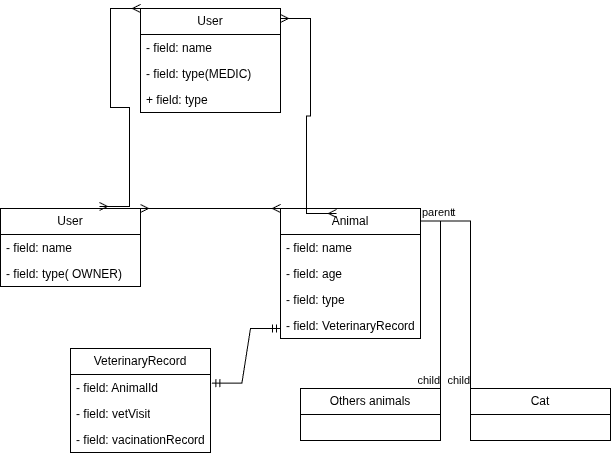

The diagram above was exported from draw.io. Its source (the exported page's mxGraphModel, read from the mxfile embedded in the PNG):
<mxGraphModel dx="2187" dy="759" grid="1" gridSize="10" guides="1" tooltips="1" connect="1" arrows="1" fold="1" page="1" pageScale="1" pageWidth="827" pageHeight="1169" background="light-dark(#FFFFFF,#120F11)" math="0" shadow="0">
  <root>
    <mxCell id="0" />
    <mxCell id="1" parent="0" />
    <mxCell id="I6pIxXoHpeff_tSxzsuH-24" value="Animal" style="swimlane;fontStyle=0;childLayout=stackLayout;horizontal=1;startSize=26;fillColor=none;horizontalStack=0;resizeParent=1;resizeParentMax=0;resizeLast=0;collapsible=1;marginBottom=0;whiteSpace=wrap;html=1;" parent="1" vertex="1">
      <mxGeometry x="-20" y="380" width="140" height="130" as="geometry" />
    </mxCell>
    <mxCell id="I6pIxXoHpeff_tSxzsuH-25" value="- field: name" style="text;strokeColor=none;fillColor=none;align=left;verticalAlign=top;spacingLeft=4;spacingRight=4;overflow=hidden;rotatable=0;points=[[0,0.5],[1,0.5]];portConstraint=eastwest;whiteSpace=wrap;html=1;" parent="I6pIxXoHpeff_tSxzsuH-24" vertex="1">
      <mxGeometry y="26" width="140" height="26" as="geometry" />
    </mxCell>
    <mxCell id="I6pIxXoHpeff_tSxzsuH-26" value="- field: age" style="text;strokeColor=none;fillColor=none;align=left;verticalAlign=top;spacingLeft=4;spacingRight=4;overflow=hidden;rotatable=0;points=[[0,0.5],[1,0.5]];portConstraint=eastwest;whiteSpace=wrap;html=1;" parent="I6pIxXoHpeff_tSxzsuH-24" vertex="1">
      <mxGeometry y="52" width="140" height="26" as="geometry" />
    </mxCell>
    <mxCell id="I6pIxXoHpeff_tSxzsuH-27" value="- field: type" style="text;strokeColor=none;fillColor=none;align=left;verticalAlign=top;spacingLeft=4;spacingRight=4;overflow=hidden;rotatable=0;points=[[0,0.5],[1,0.5]];portConstraint=eastwest;whiteSpace=wrap;html=1;" parent="I6pIxXoHpeff_tSxzsuH-24" vertex="1">
      <mxGeometry y="78" width="140" height="26" as="geometry" />
    </mxCell>
    <mxCell id="I6pIxXoHpeff_tSxzsuH-58" value="- field: VeterinaryRecord" style="text;strokeColor=none;fillColor=none;align=left;verticalAlign=top;spacingLeft=4;spacingRight=4;overflow=hidden;rotatable=0;points=[[0,0.5],[1,0.5]];portConstraint=eastwest;whiteSpace=wrap;html=1;" parent="I6pIxXoHpeff_tSxzsuH-24" vertex="1">
      <mxGeometry y="104" width="140" height="26" as="geometry" />
    </mxCell>
    <mxCell id="I6pIxXoHpeff_tSxzsuH-28" value="Cat" style="swimlane;fontStyle=0;childLayout=stackLayout;horizontal=1;startSize=26;fillColor=none;horizontalStack=0;resizeParent=1;resizeParentMax=0;resizeLast=0;collapsible=1;marginBottom=0;whiteSpace=wrap;html=1;" parent="1" vertex="1">
      <mxGeometry x="170" y="560" width="140" height="52" as="geometry">
        <mxRectangle x="170" y="560" width="60" height="30" as="alternateBounds" />
      </mxGeometry>
    </mxCell>
    <mxCell id="I6pIxXoHpeff_tSxzsuH-32" value="" style="endArrow=none;html=1;edgeStyle=orthogonalEdgeStyle;rounded=0;exitX=1.014;exitY=0.096;exitDx=0;exitDy=0;exitPerimeter=0;entryX=0;entryY=0;entryDx=0;entryDy=0;" parent="1" source="I6pIxXoHpeff_tSxzsuH-24" target="I6pIxXoHpeff_tSxzsuH-28" edge="1">
      <mxGeometry relative="1" as="geometry">
        <mxPoint x="-30" y="670" as="sourcePoint" />
        <mxPoint x="130" y="670" as="targetPoint" />
      </mxGeometry>
    </mxCell>
    <mxCell id="I6pIxXoHpeff_tSxzsuH-33" value="parent" style="edgeLabel;resizable=0;html=1;align=left;verticalAlign=bottom;" parent="I6pIxXoHpeff_tSxzsuH-32" connectable="0" vertex="1">
      <mxGeometry x="-1" relative="1" as="geometry" />
    </mxCell>
    <mxCell id="I6pIxXoHpeff_tSxzsuH-34" value="child" style="edgeLabel;resizable=0;html=1;align=right;verticalAlign=bottom;" parent="I6pIxXoHpeff_tSxzsuH-32" connectable="0" vertex="1">
      <mxGeometry x="1" relative="1" as="geometry" />
    </mxCell>
    <mxCell id="I6pIxXoHpeff_tSxzsuH-35" value="Others animals" style="swimlane;fontStyle=0;childLayout=stackLayout;horizontal=1;startSize=26;fillColor=none;horizontalStack=0;resizeParent=1;resizeParentMax=0;resizeLast=0;collapsible=1;marginBottom=0;whiteSpace=wrap;html=1;" parent="1" vertex="1">
      <mxGeometry y="560" width="140" height="52" as="geometry" />
    </mxCell>
    <mxCell id="I6pIxXoHpeff_tSxzsuH-39" value="" style="endArrow=none;html=1;edgeStyle=orthogonalEdgeStyle;rounded=0;exitX=1;exitY=0.096;exitDx=0;exitDy=0;exitPerimeter=0;entryX=1;entryY=0;entryDx=0;entryDy=0;" parent="1" source="I6pIxXoHpeff_tSxzsuH-24" target="I6pIxXoHpeff_tSxzsuH-35" edge="1">
      <mxGeometry relative="1" as="geometry">
        <mxPoint x="-30" y="670" as="sourcePoint" />
        <mxPoint x="130" y="670" as="targetPoint" />
      </mxGeometry>
    </mxCell>
    <mxCell id="I6pIxXoHpeff_tSxzsuH-40" value="parent" style="edgeLabel;resizable=0;html=1;align=left;verticalAlign=bottom;" parent="I6pIxXoHpeff_tSxzsuH-39" connectable="0" vertex="1">
      <mxGeometry x="-1" relative="1" as="geometry" />
    </mxCell>
    <mxCell id="I6pIxXoHpeff_tSxzsuH-41" value="child" style="edgeLabel;resizable=0;html=1;align=right;verticalAlign=bottom;" parent="I6pIxXoHpeff_tSxzsuH-39" connectable="0" vertex="1">
      <mxGeometry x="1" relative="1" as="geometry" />
    </mxCell>
    <mxCell id="I6pIxXoHpeff_tSxzsuH-42" value="User" style="swimlane;fontStyle=0;childLayout=stackLayout;horizontal=1;startSize=26;fillColor=none;horizontalStack=0;resizeParent=1;resizeParentMax=0;resizeLast=0;collapsible=1;marginBottom=0;whiteSpace=wrap;html=1;" parent="1" vertex="1">
      <mxGeometry x="-300" y="380" width="140" height="78" as="geometry" />
    </mxCell>
    <mxCell id="I6pIxXoHpeff_tSxzsuH-43" value="- field: name" style="text;strokeColor=none;fillColor=none;align=left;verticalAlign=top;spacingLeft=4;spacingRight=4;overflow=hidden;rotatable=0;points=[[0,0.5],[1,0.5]];portConstraint=eastwest;whiteSpace=wrap;html=1;" parent="I6pIxXoHpeff_tSxzsuH-42" vertex="1">
      <mxGeometry y="26" width="140" height="26" as="geometry" />
    </mxCell>
    <mxCell id="I6pIxXoHpeff_tSxzsuH-44" value="- field: type( OWNER)" style="text;strokeColor=none;fillColor=none;align=left;verticalAlign=top;spacingLeft=4;spacingRight=4;overflow=hidden;rotatable=0;points=[[0,0.5],[1,0.5]];portConstraint=eastwest;whiteSpace=wrap;html=1;" parent="I6pIxXoHpeff_tSxzsuH-42" vertex="1">
      <mxGeometry y="52" width="140" height="26" as="geometry" />
    </mxCell>
    <mxCell id="I6pIxXoHpeff_tSxzsuH-46" value="User" style="swimlane;fontStyle=0;childLayout=stackLayout;horizontal=1;startSize=26;fillColor=none;horizontalStack=0;resizeParent=1;resizeParentMax=0;resizeLast=0;collapsible=1;marginBottom=0;whiteSpace=wrap;html=1;" parent="1" vertex="1">
      <mxGeometry x="-160" y="180" width="140" height="104" as="geometry" />
    </mxCell>
    <mxCell id="I6pIxXoHpeff_tSxzsuH-47" value="- field: name" style="text;strokeColor=none;fillColor=none;align=left;verticalAlign=top;spacingLeft=4;spacingRight=4;overflow=hidden;rotatable=0;points=[[0,0.5],[1,0.5]];portConstraint=eastwest;whiteSpace=wrap;html=1;" parent="I6pIxXoHpeff_tSxzsuH-46" vertex="1">
      <mxGeometry y="26" width="140" height="26" as="geometry" />
    </mxCell>
    <mxCell id="I6pIxXoHpeff_tSxzsuH-48" value="- field: type(MEDIC)" style="text;strokeColor=none;fillColor=none;align=left;verticalAlign=top;spacingLeft=4;spacingRight=4;overflow=hidden;rotatable=0;points=[[0,0.5],[1,0.5]];portConstraint=eastwest;whiteSpace=wrap;html=1;" parent="I6pIxXoHpeff_tSxzsuH-46" vertex="1">
      <mxGeometry y="52" width="140" height="26" as="geometry" />
    </mxCell>
    <mxCell id="I6pIxXoHpeff_tSxzsuH-49" value="+ field: type" style="text;strokeColor=none;fillColor=none;align=left;verticalAlign=top;spacingLeft=4;spacingRight=4;overflow=hidden;rotatable=0;points=[[0,0.5],[1,0.5]];portConstraint=eastwest;whiteSpace=wrap;html=1;" parent="I6pIxXoHpeff_tSxzsuH-46" vertex="1">
      <mxGeometry y="78" width="140" height="26" as="geometry" />
    </mxCell>
    <mxCell id="I6pIxXoHpeff_tSxzsuH-50" value="" style="edgeStyle=entityRelationEdgeStyle;fontSize=12;html=1;endArrow=ERmany;startArrow=ERmany;rounded=0;entryX=1;entryY=0.096;entryDx=0;entryDy=0;entryPerimeter=0;exitX=0.4;exitY=0.038;exitDx=0;exitDy=0;exitPerimeter=0;" parent="1" source="I6pIxXoHpeff_tSxzsuH-24" target="I6pIxXoHpeff_tSxzsuH-46" edge="1">
      <mxGeometry width="100" height="100" relative="1" as="geometry">
        <mxPoint y="360" as="sourcePoint" />
        <mxPoint x="100" y="260" as="targetPoint" />
      </mxGeometry>
    </mxCell>
    <mxCell id="I6pIxXoHpeff_tSxzsuH-51" value="" style="edgeStyle=entityRelationEdgeStyle;fontSize=12;html=1;endArrow=ERmany;startArrow=ERmany;rounded=0;entryX=1;entryY=0;entryDx=0;entryDy=0;exitX=0;exitY=0;exitDx=0;exitDy=0;" parent="1" source="I6pIxXoHpeff_tSxzsuH-24" target="I6pIxXoHpeff_tSxzsuH-42" edge="1">
      <mxGeometry width="100" height="100" relative="1" as="geometry">
        <mxPoint y="360" as="sourcePoint" />
        <mxPoint x="100" y="260" as="targetPoint" />
      </mxGeometry>
    </mxCell>
    <mxCell id="I6pIxXoHpeff_tSxzsuH-52" value="" style="edgeStyle=entityRelationEdgeStyle;fontSize=12;html=1;endArrow=ERmany;startArrow=ERmany;rounded=0;entryX=-0.029;entryY=0.135;entryDx=0;entryDy=0;entryPerimeter=0;exitX=0.707;exitY=-0.026;exitDx=0;exitDy=0;exitPerimeter=0;" parent="1" source="I6pIxXoHpeff_tSxzsuH-42" edge="1">
      <mxGeometry width="100" height="100" relative="1" as="geometry">
        <mxPoint x="-220" y="370" as="sourcePoint" />
        <mxPoint x="-159.99999999999994" y="179.99999999999997" as="targetPoint" />
      </mxGeometry>
    </mxCell>
    <mxCell id="I6pIxXoHpeff_tSxzsuH-54" value="VeterinaryRecord" style="swimlane;fontStyle=0;childLayout=stackLayout;horizontal=1;startSize=26;fillColor=none;horizontalStack=0;resizeParent=1;resizeParentMax=0;resizeLast=0;collapsible=1;marginBottom=0;whiteSpace=wrap;html=1;" parent="1" vertex="1">
      <mxGeometry x="-230" y="520" width="140" height="104" as="geometry" />
    </mxCell>
    <mxCell id="I6pIxXoHpeff_tSxzsuH-55" value="- field: AnimalId" style="text;strokeColor=none;fillColor=none;align=left;verticalAlign=top;spacingLeft=4;spacingRight=4;overflow=hidden;rotatable=0;points=[[0,0.5],[1,0.5]];portConstraint=eastwest;whiteSpace=wrap;html=1;" parent="I6pIxXoHpeff_tSxzsuH-54" vertex="1">
      <mxGeometry y="26" width="140" height="26" as="geometry" />
    </mxCell>
    <mxCell id="I6pIxXoHpeff_tSxzsuH-56" value="- field: vetVisit" style="text;strokeColor=none;fillColor=none;align=left;verticalAlign=top;spacingLeft=4;spacingRight=4;overflow=hidden;rotatable=0;points=[[0,0.5],[1,0.5]];portConstraint=eastwest;whiteSpace=wrap;html=1;" parent="I6pIxXoHpeff_tSxzsuH-54" vertex="1">
      <mxGeometry y="52" width="140" height="26" as="geometry" />
    </mxCell>
    <mxCell id="I6pIxXoHpeff_tSxzsuH-57" value="- field: vacinationRecord" style="text;strokeColor=none;fillColor=none;align=left;verticalAlign=top;spacingLeft=4;spacingRight=4;overflow=hidden;rotatable=0;points=[[0,0.5],[1,0.5]];portConstraint=eastwest;whiteSpace=wrap;html=1;" parent="I6pIxXoHpeff_tSxzsuH-54" vertex="1">
      <mxGeometry y="78" width="140" height="26" as="geometry" />
    </mxCell>
    <mxCell id="I6pIxXoHpeff_tSxzsuH-59" value="" style="edgeStyle=entityRelationEdgeStyle;fontSize=12;html=1;endArrow=ERmandOne;startArrow=ERmandOne;rounded=0;entryX=0;entryY=0.615;entryDx=0;entryDy=0;entryPerimeter=0;exitX=1.01;exitY=0.333;exitDx=0;exitDy=0;exitPerimeter=0;" parent="1" source="I6pIxXoHpeff_tSxzsuH-55" target="I6pIxXoHpeff_tSxzsuH-58" edge="1">
      <mxGeometry width="100" height="100" relative="1" as="geometry">
        <mxPoint x="-160" y="540" as="sourcePoint" />
        <mxPoint x="-60" y="440" as="targetPoint" />
      </mxGeometry>
    </mxCell>
  </root>
</mxGraphModel>